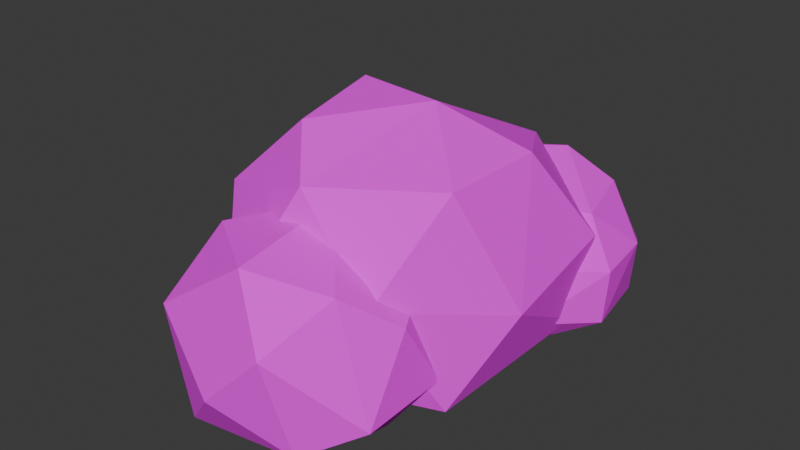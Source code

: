 # Source: Rock.blend  (saved by Blender 4.2.66; exported with 4.5.12 LTS)
import bpy
from mathutils import Matrix  # noqa: F401  (used for matrix-valued properties, if any)

bpy.ops.wm.read_factory_settings(use_empty=True)
scene = bpy.context.scene
scene.name = 'Scene'

# ---- collections
col_collection = bpy.data.collections.new('Collection'); scene.collection.children.link(col_collection)

# ---- images (referenced by path relative to the original .blend; pixels are not part of the script)
import os
ASSET_DIR = os.environ.get("B2B_ASSET_DIR", "")  # directory of the original .blend (textures are referenced by path, not embedded)
HERE = os.path.dirname(os.path.abspath(__file__))  # packed textures are extracted next to this script under _unpacked/

def load_image(name, relpath, width, height, colorspace="sRGB"):
    """Load a texture the original file referenced (path relative to the .blend, or extracted next to this script)."""
    p = next((c for c in (os.path.join(HERE, relpath), os.path.join(ASSET_DIR, relpath)) if relpath and os.path.exists(c)), "")
    if p:
        img = bpy.data.images.load(p, check_existing=True)
        img.name = name
    else:  # same state as the original file: an image datablock whose file is absent (Cycles renders it pink)
        img = bpy.data.images.new(name, width, height)
        img.source = "FILE"
        img.filepath = "//" + (relpath or name)
    img.colorspace_settings.name = colorspace
    return img
img_lowpoly_tex_2_png = load_image('lowpoly_tex-2.png', 'texture/lowpoly_tex-2.png', 1024, 1024, 'sRGB')

# ---- materials (node trees are filled in below, after node groups)
mat_material = bpy.data.materials.new('Material')
mat_material.alpha_threshold = 0.0
mat_material.roughness = 0.5
mat_material.line_color = (0.0, 0.0, 0.0, 1.0)

# ---- material node trees
mat_material.use_nodes = True; mat_material.node_tree.nodes.clear()
_N = mat_material.node_tree.nodes; _L = mat_material.node_tree.links
n0 = _N.new('ShaderNodeOutputMaterial'); n0.name = 'Material Output'; n0.location = (309, 257)
n1 = _N.new('ShaderNodeBsdfPrincipled'); n1.name = 'Principled BSDF'; n1.location = (19, 257)
n1.inputs[2].default_value = 1.0
n1.inputs[3].default_value = 1.45
n2 = _N.new('ShaderNodeTexImage'); n2.name = 'Image Texture'; n2.location = (-409, 174)
n2.image = img_lowpoly_tex_2_png
_L.new(n1.outputs[0], n0.inputs[0])
_L.new(n2.outputs[0], n1.inputs[0])
n0.is_active_output = True

# ---- world
world_world = bpy.data.worlds.new('World'); scene.world = world_world
world_world.use_nodes = True; world_world.node_tree.nodes.clear()
_N = world_world.node_tree.nodes; _L = world_world.node_tree.links
n0 = _N.new('ShaderNodeOutputWorld'); n0.name = 'World Output'; n0.location = (300, 300)
n1 = _N.new('ShaderNodeBackground'); n1.name = 'Background'; n1.location = (10, 300)
n1.inputs[0].default_value = (0.05088, 0.05088, 0.05088, 1.0)
_L.new(n1.outputs[0], n0.inputs[0])
n0.is_active_output = True
world_world.color = (0.05088, 0.05088, 0.05088)
world_world.sun_shadow_jitter_overblur = 0.0

# ---- meshes
me_icosphere_003 = bpy.data.meshes.new('Icosphere.003')
me_icosphere_003.from_pydata([(0.7201, 1.725, 0.005104), (0.955, 1.38, 0.2281), (0.9423, 1.911, 0.7665), (-0.5857, 0.7884, 0.7245), (-0.6989, 2.265, 0.198), (-0.8896, 1.992, 0.8003), (0.4895, 0.7441, 0.8398), (0.7566, 1.409, 1.179), (0.1774, 1.927, 1.464), (-0.5166, 2.061, 1.262), (-0.06924, 2.445, 1.094), (0.5784, 2.067, 1.199), (0.3416, 2.486, 0.8695), (-0.7705, 1.549, 1.186), (-0.5191, 1.098, 1.228), (-0.08506, 1.518, 1.535), (-0.07756, 0.8135, 1.159), (0.458, 1.125, 1.295), (0.7279, 2.331, 0.565), (-0.5446, 2.435, 0.7483), (-0.9846, 1.233, 0.5707), (-0.06273, 0.5739, 0.3388), (0.9842, 1.393, 0.7179), (-0.04239, 2.564, 0.407), (-0.1131, 2.511, 0.1378), (-0.9734, 1.906, 0.3459), (-0.4777, 0.7388, 0.2547), (0.6052, 0.7737, 0.3537), (0.78, 2.163, 0.156), (-0.3655, 2.212, -0.01323), (-0.8578, 1.453, 0.09033), (-0.3864, 0.9722, 0.004004), (0.4036, 0.9511, 0.007384), (2.9, -1.962, 0.2144), (3.283, 1.036, 1.827), (1.187, -3.113, 0.6076), (2.316, -2.856, 1.952), (0.0126, -3.166, 1.328), (0.9206, -2.565, 3.197), (2.757, 0.04009, 3.325), (1.388, -0.3315, 3.843), (0.1374, -1.694, 3.666), (-0.1691, -0.03375, 3.783), (1.764, 1.687, 2.837), (-0.4949, 1.353, 2.891), (-1.239, -0.319, 2.727), (-0.9998, -1.994, 2.536), (2.64, -1.569, 3.259), (-0.3811, 1.848, 1.015), (-1.537, -1.428, 0.49), (3.386, -0.9653, 1.463), (1.114, 2.234, 1.203), (-1.453, 0.6439, 0.5766), (3.051, 0.9406, 0.37), (1.04, 1.586, -0.001884), (-1.206, -0.0602, 0.06198), (0.6741, -2.439, -0.01286), (2.297, -2.47, -0.007628), (1.807, -4.29, 1.743), (1.206, -0.7496, 1.437), (1.094, -3.856, 2.608), (2.71, -2.579, 1.761), (1.001, -1.975, 2.832), (-0.1397, -3.006, 2.531), (-0.3102, -3.988, 1.625), (-0.8034, -2.047, 1.669), (2.194, -1.58, 2.028), (0.1286, -1.021, 1.764), (2.191, -3.303, 2.339), (2.081, -1.121, 0.3914), (0.1944, -1.018, 0.3028), (-0.9085, -3.285, 0.8657), (0.975, -4.475, 0.8914), (2.766, -3.345, 0.5985), (1.251, -0.8918, 0.2941), (-0.8445, -1.982, 0.5252), (2.016, -3.948, 0.1975), (2.823, -2.007, 0.7241), (0.2435, -1.427, -0.0218), (0.1902, -4.053, 0.035), (-0.6221, -2.952, 0.1379), (3.076, 1.7, 0.009043), (3.492, 1.088, 0.404), (3.47, 2.029, 1.358), (0.7627, 0.04057, 1.283), (0.5622, 2.656, 0.3507), (0.2244, 2.172, 1.418), (2.667, -0.03794, 1.488), (3.141, 1.14, 2.088), (2.114, 2.057, 2.594), (0.8852, 2.295, 2.235), (1.678, 2.975, 1.938), (2.825, 2.305, 2.125), (2.405, 3.047, 1.54), (0.4354, 1.388, 2.101), (0.8807, 0.589, 2.175), (1.65, 1.333, 2.719), (1.663, 0.08506, 2.053), (2.612, 0.6375, 2.293), (3.09, 2.773, 1.001), (0.8356, 2.958, 1.326), (0.05606, 0.8284, 1.011), (1.689, -0.3393, 0.6001), (3.544, 1.112, 1.272), (1.725, 3.186, 0.721), (1.6, 3.092, 0.2441), (0.07594, 2.021, 0.6128), (0.9541, -0.04733, 0.4512), (2.872, 0.01454, 0.6265), (3.182, 2.476, 0.2763), (1.153, 2.563, -0.02344), (0.2808, 1.218, 0.16), (1.116, 0.3662, 0.007093), (2.515, 0.3289, 0.01308)], [], [(22, 2, 7), (7, 11, 8), (8, 11, 10), (11, 12, 10), (7, 2, 11), (8, 9, 15), (8, 10, 9), (9, 13, 15), (15, 13, 14), (5, 13, 9), (13, 20, 14), (14, 16, 15), (15, 16, 17), (15, 17, 8), (17, 7, 8), (16, 6, 17), (2, 18, 11), (28, 18, 2), (18, 12, 11), (23, 10, 12), (23, 19, 10), (19, 9, 10), (24, 4, 23), (4, 19, 23), (19, 5, 9), (25, 20, 5), (5, 20, 13), (30, 20, 25), (3, 14, 20), (3, 16, 14), (26, 21, 3), (3, 21, 16), (21, 6, 16), (6, 7, 17), (27, 22, 6), (6, 22, 7), (27, 1, 22), (18, 23, 12), (18, 28, 23), (28, 24, 23), (19, 25, 5), (4, 25, 19), (4, 30, 25), (20, 26, 3), (30, 26, 20), (30, 31, 26), (21, 27, 6), (21, 32, 27), (32, 1, 27), (1, 2, 22), (1, 28, 2), (1, 0, 28), (0, 29, 28), (28, 29, 24), (0, 32, 29), (29, 4, 24), (29, 30, 4), (29, 31, 30), (32, 31, 29), (1, 32, 0), (31, 21, 26), (31, 32, 21), (50, 34, 39), (39, 43, 40), (40, 44, 42), (43, 44, 40), (42, 41, 40), (42, 45, 41), (45, 46, 41), (44, 45, 42), (41, 38, 40), (46, 38, 41), (38, 47, 40), (47, 39, 40), (38, 36, 47), (47, 50, 39), (34, 43, 39), (54, 48, 51), (51, 44, 43), (51, 48, 44), (52, 45, 44), (55, 49, 52), (52, 49, 45), (49, 46, 45), (37, 38, 46), (37, 36, 38), (33, 50, 36), (36, 50, 47), (34, 51, 43), (34, 53, 51), (53, 54, 51), (48, 52, 44), (48, 54, 52), (49, 37, 46), (49, 56, 37), (56, 35, 37), (37, 35, 36), (35, 33, 36), (50, 53, 34), (33, 53, 50), (55, 52, 54), (54, 56, 55), (55, 56, 49), (53, 33, 54), (33, 56, 54), (56, 33, 35), (68, 66, 62), (61, 66, 68), (66, 59, 62), (62, 67, 65), (59, 67, 62), (65, 63, 62), (63, 60, 62), (63, 64, 60), (58, 68, 60), (60, 68, 62), (77, 66, 61), (77, 69, 66), (69, 59, 66), (74, 70, 59), (70, 67, 59), (71, 63, 65), (75, 71, 65), (71, 64, 63), (80, 71, 75), (64, 72, 60), (79, 72, 64), (72, 58, 60), (76, 73, 58), (58, 73, 68), (73, 61, 68), (69, 74, 59), (67, 75, 65), (70, 75, 67), (71, 79, 64), (71, 80, 79), (72, 76, 58), (72, 79, 76), (73, 77, 61), (73, 57, 77), (77, 57, 69), (57, 78, 69), (78, 74, 69), (78, 70, 74), (57, 79, 78), (78, 75, 70), (78, 80, 75), (78, 79, 80), (73, 76, 57), (79, 57, 76), (103, 83, 88), (88, 92, 89), (89, 92, 91), (92, 93, 91), (88, 83, 92), (89, 90, 96), (89, 91, 90), (90, 94, 96), (96, 94, 95), (86, 94, 90), (94, 101, 95), (95, 97, 96), (96, 97, 98), (96, 98, 89), (98, 88, 89), (97, 87, 98), (83, 99, 92), (109, 99, 83), (99, 93, 92), (104, 91, 93), (104, 100, 91), (100, 90, 91), (105, 85, 104), (85, 100, 104), (100, 86, 90), (106, 101, 86), (86, 101, 94), (111, 101, 106), (84, 95, 101), (84, 97, 95), (107, 102, 84), (84, 102, 97), (102, 87, 97), (87, 88, 98), (108, 103, 87), (87, 103, 88), (108, 82, 103), (99, 104, 93), (99, 109, 104), (109, 105, 104), (100, 106, 86), (85, 106, 100), (85, 111, 106), (101, 107, 84), (111, 107, 101), (111, 112, 107), (102, 108, 87), (102, 113, 108), (113, 82, 108), (82, 83, 103), (82, 109, 83), (82, 81, 109), (81, 110, 109), (109, 110, 105), (81, 113, 110), (110, 85, 105), (110, 111, 85), (110, 112, 111), (113, 112, 110), (82, 113, 81), (112, 102, 107), (112, 113, 102)])
_uv = me_icosphere_003.uv_layers.new(name='UVMap')
_uv.uv.foreach_set('vector', [0.6173, 0.973, 0.6197, 0.9733, 0.6192, 0.9757, 0.6192, 0.9757, 0.6209, 0.9751, 0.6212, 0.9768, 0.6212, 0.9768, 0.6209, 0.9751, 0.6225, 0.9757, 0.6209, 0.9751, 0.6231, 0.9738, 0.6225, 0.9757, 0.6192, 0.9757, 0.6197, 0.9733, 0.6209, 0.9751, 0.625, 0.9766, 0.6273, 0.9756, 0.626, 0.9777, 0.625, 0.9766, 0.6252, 0.9745, 0.6273, 0.9756, 0.6297, 0.9759, 0.6312, 0.9751, 0.631, 0.9774, 0.631, 0.9774, 0.6312, 0.9751, 0.6324, 0.9766, 0.6294, 0.9733, 0.6312, 0.9751, 0.6297, 0.9759, 0.6312, 0.9751, 0.6325, 0.9724, 0.6328, 0.9752, 0.6092, 0.9754, 0.6111, 0.975, 0.6101, 0.9775, 0.6101, 0.9775, 0.6111, 0.975, 0.6118, 0.9766, 0.6153, 0.9777, 0.6151, 0.9757, 0.6166, 0.9771, 0.6151, 0.9757, 0.6168, 0.9752, 0.6166, 0.9771, 0.6139, 0.9757, 0.6139, 0.9735, 0.6151, 0.9757, 0.6197, 0.9733, 0.6215, 0.9724, 0.6209, 0.9751, 0.6208, 0.9704, 0.6215, 0.9724, 0.6197, 0.9733, 0.6215, 0.9724, 0.6231, 0.9738, 0.6209, 0.9751, 0.6248, 0.9718, 0.6252, 0.9745, 0.6231, 0.9738, 0.6248, 0.9718, 0.6271, 0.9731, 0.6252, 0.9745, 0.6271, 0.9731, 0.6273, 0.9756, 0.6252, 0.9745, 0.6251, 0.9702, 0.628, 0.9707, 0.6248, 0.9718, 0.628, 0.9707, 0.6271, 0.9731, 0.6248, 0.9718, 0.6271, 0.9731, 0.6294, 0.9733, 0.6273, 0.9756, 0.6298, 0.9715, 0.6325, 0.9724, 0.6294, 0.9733, 0.6294, 0.9733, 0.6325, 0.9724, 0.6312, 0.9751, 0.6321, 0.9697, 0.6325, 0.9724, 0.6298, 0.9715, 0.6093, 0.973, 0.6092, 0.9754, 0.6079, 0.9743, 0.6093, 0.973, 0.6111, 0.975, 0.6092, 0.9754, 0.6101, 0.9711, 0.6117, 0.9713, 0.6093, 0.973, 0.6093, 0.973, 0.6117, 0.9713, 0.6111, 0.975, 0.6117, 0.9713, 0.613, 0.9738, 0.6111, 0.975, 0.6139, 0.9735, 0.6168, 0.9752, 0.6151, 0.9757, 0.6144, 0.9715, 0.6173, 0.973, 0.6139, 0.9735, 0.6139, 0.9735, 0.6173, 0.973, 0.6168, 0.9752, 0.6144, 0.9715, 0.6172, 0.9708, 0.6173, 0.973, 0.6215, 0.9724, 0.6248, 0.9718, 0.6231, 0.9738, 0.6215, 0.9724, 0.6213, 0.97, 0.6248, 0.9718, 0.6213, 0.97, 0.6251, 0.9702, 0.6248, 0.9718, 0.6271, 0.9731, 0.6298, 0.9715, 0.6294, 0.9733, 0.628, 0.9707, 0.6298, 0.9715, 0.6271, 0.9731, 0.628, 0.9707, 0.6314, 0.9699, 0.6298, 0.9715, 0.6325, 0.9724, 0.6352, 0.9706, 0.6343, 0.9729, 0.6321, 0.9697, 0.6352, 0.9706, 0.6325, 0.9724, 0.6321, 0.9697, 0.6347, 0.9691, 0.6352, 0.9706, 0.6117, 0.9713, 0.6144, 0.9715, 0.6139, 0.9735, 0.6117, 0.9713, 0.6139, 0.9692, 0.6144, 0.9715, 0.6139, 0.9692, 0.6172, 0.9708, 0.6144, 0.9715, 0.6172, 0.9708, 0.6197, 0.9733, 0.6173, 0.973, 0.6172, 0.9708, 0.6208, 0.9704, 0.6197, 0.9733, 0.6172, 0.9708, 0.6187, 0.9691, 0.6208, 0.9704, 0.6219, 0.9681, 0.6244, 0.9687, 0.6213, 0.97, 0.6213, 0.97, 0.6244, 0.9687, 0.6251, 0.9702, 0.6219, 0.9681, 0.6234, 0.9658, 0.6244, 0.9687, 0.6279, 0.9687, 0.628, 0.9707, 0.6251, 0.9702, 0.6279, 0.9687, 0.6314, 0.9699, 0.628, 0.9707, 0.6325, 0.9678, 0.6347, 0.9691, 0.6321, 0.9697, 0.6337, 0.9659, 0.6347, 0.9691, 0.6325, 0.9678, 0.6172, 0.9708, 0.6165, 0.9687, 0.6187, 0.9691, 0.6116, 0.9686, 0.6117, 0.9713, 0.6101, 0.9711, 0.6116, 0.9686, 0.6139, 0.9692, 0.6117, 0.9713, 0.6174, 0.9722, 0.6207, 0.973, 0.6199, 0.9755, 0.6199, 0.9755, 0.6229, 0.9745, 0.621, 0.9773, 0.6257, 0.978, 0.6273, 0.9745, 0.6269, 0.977, 0.624, 0.9747, 0.6273, 0.9745, 0.6257, 0.978, 0.6304, 0.9767, 0.632, 0.9768, 0.6312, 0.9785, 0.6304, 0.9767, 0.6311, 0.9741, 0.632, 0.9768, 0.6311, 0.9741, 0.6332, 0.9741, 0.632, 0.9768, 0.6273, 0.9745, 0.6311, 0.9741, 0.6304, 0.9767, 0.6098, 0.9762, 0.6115, 0.975, 0.6107, 0.9778, 0.6084, 0.9744, 0.6115, 0.975, 0.6098, 0.9762, 0.614, 0.9756, 0.6158, 0.9752, 0.616, 0.9774, 0.6158, 0.9752, 0.6173, 0.9757, 0.616, 0.9774, 0.614, 0.9756, 0.614, 0.9731, 0.6158, 0.9752, 0.6158, 0.9752, 0.6174, 0.9722, 0.6173, 0.9757, 0.6207, 0.973, 0.6229, 0.9745, 0.6199, 0.9755, 0.6262, 0.9691, 0.6267, 0.9716, 0.6244, 0.9719, 0.6244, 0.9719, 0.6273, 0.9745, 0.6229, 0.9745, 0.6244, 0.9719, 0.6267, 0.9716, 0.6273, 0.9745, 0.6288, 0.9711, 0.6311, 0.9741, 0.6273, 0.9745, 0.6299, 0.9697, 0.6328, 0.971, 0.6288, 0.9711, 0.6288, 0.9711, 0.6328, 0.971, 0.6311, 0.9741, 0.6328, 0.971, 0.6332, 0.9741, 0.6311, 0.9741, 0.6103, 0.9722, 0.6115, 0.975, 0.6084, 0.9744, 0.6103, 0.9722, 0.614, 0.9731, 0.6115, 0.975, 0.6156, 0.9702, 0.6174, 0.9722, 0.614, 0.9731, 0.614, 0.9731, 0.6174, 0.9722, 0.6158, 0.9752, 0.6207, 0.973, 0.6244, 0.9719, 0.6229, 0.9745, 0.6207, 0.973, 0.6212, 0.9703, 0.6244, 0.9719, 0.6212, 0.9703, 0.6262, 0.9691, 0.6244, 0.9719, 0.6267, 0.9716, 0.6288, 0.9711, 0.6273, 0.9745, 0.6267, 0.9716, 0.6262, 0.9691, 0.6288, 0.9711, 0.6328, 0.971, 0.6351, 0.9713, 0.6332, 0.9741, 0.6328, 0.971, 0.6344, 0.9677, 0.6351, 0.9713, 0.6344, 0.9677, 0.6362, 0.9699, 0.6351, 0.9713, 0.6103, 0.9722, 0.6121, 0.9708, 0.614, 0.9731, 0.6121, 0.9708, 0.6156, 0.9702, 0.614, 0.9731, 0.6174, 0.9722, 0.6207, 0.9705, 0.6207, 0.973, 0.6156, 0.9702, 0.6207, 0.9705, 0.6174, 0.9722, 0.6299, 0.9697, 0.6288, 0.9711, 0.6262, 0.9691, 0.6262, 0.9691, 0.6284, 0.966, 0.6299, 0.9697, 0.6319, 0.969, 0.6344, 0.9677, 0.6328, 0.971, 0.6207, 0.9705, 0.6156, 0.9702, 0.6196, 0.9683, 0.6156, 0.9702, 0.617, 0.9679, 0.6196, 0.9683, 0.6121, 0.9687, 0.6156, 0.9702, 0.6121, 0.9708, 0.6194, 0.9761, 0.621, 0.9745, 0.6213, 0.9765, 0.6185, 0.974, 0.621, 0.9745, 0.6194, 0.9761, 0.621, 0.9745, 0.6229, 0.9746, 0.6213, 0.9765, 0.6253, 0.9767, 0.6266, 0.974, 0.629, 0.9738, 0.6241, 0.9732, 0.6266, 0.974, 0.6253, 0.9767, 0.6298, 0.9736, 0.6317, 0.9761, 0.6308, 0.9779, 0.6096, 0.9768, 0.6108, 0.9762, 0.6104, 0.9786, 0.6096, 0.9768, 0.6089, 0.9737, 0.6108, 0.9762, 0.6139, 0.9757, 0.616, 0.9751, 0.6153, 0.9771, 0.6153, 0.9771, 0.616, 0.9751, 0.616, 0.9781, 0.6195, 0.9717, 0.621, 0.9745, 0.6185, 0.974, 0.6195, 0.9717, 0.6219, 0.9709, 0.621, 0.9745, 0.6219, 0.9709, 0.6241, 0.9732, 0.621, 0.9745, 0.6239, 0.9705, 0.6266, 0.9703, 0.6241, 0.9732, 0.6266, 0.9703, 0.6266, 0.974, 0.6241, 0.9732, 0.6326, 0.972, 0.6317, 0.9761, 0.6298, 0.9736, 0.6297, 0.971, 0.6326, 0.972, 0.629, 0.9738, 0.6326, 0.972, 0.6338, 0.9735, 0.6317, 0.9761, 0.6319, 0.9697, 0.6326, 0.972, 0.6297, 0.971, 0.6089, 0.9737, 0.6117, 0.9716, 0.6108, 0.9762, 0.6107, 0.9701, 0.6117, 0.9716, 0.6089, 0.9737, 0.6117, 0.9716, 0.6135, 0.9737, 0.6108, 0.9762, 0.6144, 0.97, 0.6166, 0.9711, 0.6135, 0.9737, 0.6135, 0.9737, 0.6166, 0.9711, 0.616, 0.9751, 0.6166, 0.9711, 0.6185, 0.974, 0.616, 0.9751, 0.6219, 0.9709, 0.6239, 0.9705, 0.6241, 0.9732, 0.6266, 0.974, 0.6297, 0.971, 0.629, 0.9738, 0.6266, 0.9703, 0.6297, 0.971, 0.6266, 0.974, 0.6326, 0.972, 0.6351, 0.9699, 0.6338, 0.9735, 0.6326, 0.972, 0.6319, 0.9697, 0.6351, 0.9699, 0.6117, 0.9716, 0.6144, 0.97, 0.6135, 0.9737, 0.6117, 0.9716, 0.6107, 0.9701, 0.6144, 0.97, 0.6166, 0.9711, 0.6195, 0.9717, 0.6185, 0.974, 0.6166, 0.9711, 0.6186, 0.969, 0.6195, 0.9717, 0.6195, 0.9717, 0.6186, 0.969, 0.6212, 0.97, 0.6218, 0.9683, 0.624, 0.9687, 0.6219, 0.9709, 0.624, 0.9687, 0.6239, 0.9705, 0.6219, 0.9709, 0.624, 0.9687, 0.6266, 0.9703, 0.6239, 0.9705, 0.6218, 0.9683, 0.6234, 0.9658, 0.624, 0.9687, 0.6282, 0.9683, 0.6297, 0.971, 0.6266, 0.9703, 0.6282, 0.9683, 0.6319, 0.9697, 0.6297, 0.971, 0.6325, 0.9678, 0.6351, 0.9699, 0.6319, 0.9697, 0.6166, 0.9711, 0.6163, 0.9692, 0.6186, 0.969, 0.6107, 0.9701, 0.6144, 0.9679, 0.6144, 0.97, 0.6173, 0.973, 0.6197, 0.9733, 0.6192, 0.9757, 0.6192, 0.9757, 0.6209, 0.9751, 0.6212, 0.9768, 0.6212, 0.9768, 0.6209, 0.9751, 0.6225, 0.9757, 0.6209, 0.9751, 0.6231, 0.9738, 0.6225, 0.9757, 0.6192, 0.9757, 0.6197, 0.9733, 0.6209, 0.9751, 0.625, 0.9766, 0.6273, 0.9756, 0.626, 0.9777, 0.625, 0.9766, 0.6252, 0.9745, 0.6273, 0.9756, 0.6297, 0.9759, 0.6312, 0.9751, 0.631, 0.9774, 0.631, 0.9774, 0.6312, 0.9751, 0.6324, 0.9766, 0.6294, 0.9733, 0.6312, 0.9751, 0.6297, 0.9759, 0.6312, 0.9751, 0.6325, 0.9724, 0.6328, 0.9752, 0.6092, 0.9754, 0.6111, 0.975, 0.6101, 0.9775, 0.6101, 0.9775, 0.6111, 0.975, 0.6118, 0.9766, 0.6153, 0.9777, 0.6151, 0.9757, 0.6166, 0.9771, 0.6151, 0.9757, 0.6168, 0.9752, 0.6166, 0.9771, 0.6139, 0.9757, 0.6139, 0.9735, 0.6151, 0.9757, 0.6197, 0.9733, 0.6215, 0.9724, 0.6209, 0.9751, 0.6208, 0.9704, 0.6215, 0.9724, 0.6197, 0.9733, 0.6215, 0.9724, 0.6231, 0.9738, 0.6209, 0.9751, 0.6248, 0.9718, 0.6252, 0.9745, 0.6231, 0.9738, 0.6248, 0.9718, 0.6271, 0.9731, 0.6252, 0.9745, 0.6271, 0.9731, 0.6273, 0.9756, 0.6252, 0.9745, 0.6251, 0.9702, 0.628, 0.9707, 0.6248, 0.9718, 0.628, 0.9707, 0.6271, 0.9731, 0.6248, 0.9718, 0.6271, 0.9731, 0.6294, 0.9733, 0.6273, 0.9756, 0.6298, 0.9715, 0.6325, 0.9724, 0.6294, 0.9733, 0.6294, 0.9733, 0.6325, 0.9724, 0.6312, 0.9751, 0.6321, 0.9697, 0.6325, 0.9724, 0.6298, 0.9715, 0.6093, 0.973, 0.6092, 0.9754, 0.6079, 0.9743, 0.6093, 0.973, 0.6111, 0.975, 0.6092, 0.9754, 0.6101, 0.9711, 0.6117, 0.9713, 0.6093, 0.973, 0.6093, 0.973, 0.6117, 0.9713, 0.6111, 0.975, 0.6117, 0.9713, 0.613, 0.9738, 0.6111, 0.975, 0.6139, 0.9735, 0.6168, 0.9752, 0.6151, 0.9757, 0.6144, 0.9715, 0.6173, 0.973, 0.6139, 0.9735, 0.6139, 0.9735, 0.6173, 0.973, 0.6168, 0.9752, 0.6144, 0.9715, 0.6172, 0.9708, 0.6173, 0.973, 0.6215, 0.9724, 0.6248, 0.9718, 0.6231, 0.9738, 0.6215, 0.9724, 0.6213, 0.97, 0.6248, 0.9718, 0.6213, 0.97, 0.6251, 0.9702, 0.6248, 0.9718, 0.6271, 0.9731, 0.6298, 0.9715, 0.6294, 0.9733, 0.628, 0.9707, 0.6298, 0.9715, 0.6271, 0.9731, 0.628, 0.9707, 0.6314, 0.9699, 0.6298, 0.9715, 0.6325, 0.9724, 0.6352, 0.9706, 0.6343, 0.9729, 0.6321, 0.9697, 0.6352, 0.9706, 0.6325, 0.9724, 0.6321, 0.9697, 0.6347, 0.9691, 0.6352, 0.9706, 0.6117, 0.9713, 0.6144, 0.9715, 0.6139, 0.9735, 0.6117, 0.9713, 0.6139, 0.9692, 0.6144, 0.9715, 0.6139, 0.9692, 0.6172, 0.9708, 0.6144, 0.9715, 0.6172, 0.9708, 0.6197, 0.9733, 0.6173, 0.973, 0.6172, 0.9708, 0.6208, 0.9704, 0.6197, 0.9733, 0.6172, 0.9708, 0.6187, 0.9691, 0.6208, 0.9704, 0.6219, 0.9681, 0.6244, 0.9687, 0.6213, 0.97, 0.6213, 0.97, 0.6244, 0.9687, 0.6251, 0.9702, 0.6219, 0.9681, 0.6234, 0.9658, 0.6244, 0.9687, 0.6279, 0.9687, 0.628, 0.9707, 0.6251, 0.9702, 0.6279, 0.9687, 0.6314, 0.9699, 0.628, 0.9707, 0.6325, 0.9678, 0.6347, 0.9691, 0.6321, 0.9697, 0.6337, 0.9659, 0.6347, 0.9691, 0.6325, 0.9678, 0.6172, 0.9708, 0.6165, 0.9687, 0.6187, 0.9691, 0.6116, 0.9686, 0.6117, 0.9713, 0.6101, 0.9711, 0.6116, 0.9686, 0.6139, 0.9692, 0.6117, 0.9713])
me_icosphere_003.materials.append(mat_material)
me_icosphere_003.update()

# ---- objects
ob_icosphere_003 = bpy.data.objects.new('Icosphere.003', me_icosphere_003)

# ---- transforms, parenting, visibility, modifiers, constraints
ob_icosphere_003.location = (-0.3229, 0.1725, 0.0)
ob_icosphere_003.scale = (0.3368, 0.3368, 0.3368)

# ---- collection membership
col_collection.objects.link(ob_icosphere_003)

# ---- scene / render settings (as saved in the file)
scene.frame_start = 1; scene.frame_end = 250; scene.frame_set(1)
scene.render.engine = 'BLENDER_EEVEE_NEXT'
bpy.context.view_layer.update()

# ---- added for rendering (the .blend has no active camera and no usable light): camera, sun
cam_auto = bpy.data.cameras.new('AutoCamera')
cam_auto.lens = 50.0
cam_auto.sensor_width = 36.0
cam_auto.clip_end = 1000.0
ob_auto_camera = bpy.data.objects.new('AutoCamera', cam_auto)
scene.collection.objects.link(ob_auto_camera)
ob_auto_camera.location = (3.12308, -3.77407, 3.12971)
ob_auto_camera.rotation_euler = (1.09748, -7.21219e-08, 0.694738)
scene.camera = ob_auto_camera
light_auto_sun = bpy.data.lights.new('AutoSun', 'SUN')
light_auto_sun.energy = 3.0
light_auto_sun.angle = 0.0523599
ob_auto_sun = bpy.data.objects.new('AutoSun', light_auto_sun)
scene.collection.objects.link(ob_auto_sun)
ob_auto_sun.rotation_euler = (0.872665, 0.174533, 0.523599)
bpy.context.view_layer.update()
